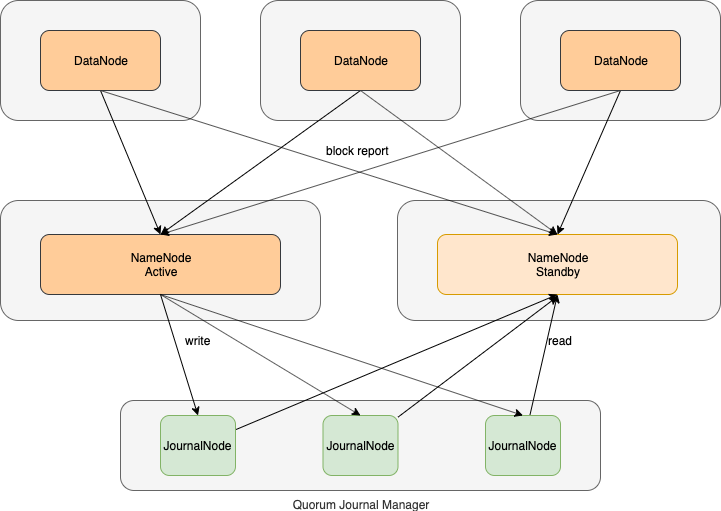

The diagram above was exported from draw.io. Its source (the exported page's mxGraphModel, read from the mxfile embedded in the PNG):
<mxGraphModel dx="1106" dy="830" grid="1" gridSize="10" guides="1" tooltips="1" connect="1" arrows="1" fold="1" page="1" pageScale="1" pageWidth="827" pageHeight="1169" math="0" shadow="0">
  <root>
    <mxCell id="0" />
    <mxCell id="1" parent="0" />
    <mxCell id="bWw_jLJrqigHDV3n6uoR-48" value="" style="rounded=1;whiteSpace=wrap;html=1;fillColor=#f5f5f5;strokeColor=#666666;fontColor=#333333;" parent="1" vertex="1">
      <mxGeometry x="437" y="520" width="323" height="120" as="geometry" />
    </mxCell>
    <mxCell id="bWw_jLJrqigHDV3n6uoR-50" value="NameNode&lt;br&gt;Standby" style="rounded=1;whiteSpace=wrap;html=1;labelPosition=center;verticalLabelPosition=middle;align=center;verticalAlign=middle;fillColor=#ffe6cc;strokeColor=#d79b00;" parent="1" vertex="1">
      <mxGeometry x="477" y="554" width="240" height="60" as="geometry" />
    </mxCell>
    <mxCell id="bWw_jLJrqigHDV3n6uoR-54" style="edgeStyle=orthogonalEdgeStyle;rounded=0;orthogonalLoop=1;jettySize=auto;html=1;entryX=0;entryY=0.5;entryDx=0;entryDy=0;exitX=0;exitY=0;exitDx=0;exitDy=0;" parent="1" edge="1">
      <mxGeometry relative="1" as="geometry">
        <Array as="points">
          <mxPoint x="477" y="329" />
          <mxPoint x="477" y="240" />
        </Array>
        <mxPoint x="497" y="240" as="targetPoint" />
      </mxGeometry>
    </mxCell>
    <mxCell id="bWw_jLJrqigHDV3n6uoR-55" style="edgeStyle=orthogonalEdgeStyle;rounded=0;orthogonalLoop=1;jettySize=auto;html=1;entryX=0;entryY=0.5;entryDx=0;entryDy=0;" parent="1" edge="1">
      <mxGeometry relative="1" as="geometry">
        <Array as="points">
          <mxPoint x="477" y="370" />
          <mxPoint x="477" y="440" />
        </Array>
        <mxPoint x="563.4589803375031" y="370" as="sourcePoint" />
      </mxGeometry>
    </mxCell>
    <mxCell id="bWw_jLJrqigHDV3n6uoR-56" style="edgeStyle=orthogonalEdgeStyle;rounded=0;orthogonalLoop=1;jettySize=auto;html=1;entryX=0.5;entryY=1;entryDx=0;entryDy=0;" parent="1" edge="1">
      <mxGeometry relative="1" as="geometry">
        <mxPoint x="597" y="270" as="targetPoint" />
      </mxGeometry>
    </mxCell>
    <mxCell id="bWw_jLJrqigHDV3n6uoR-59" style="edgeStyle=orthogonalEdgeStyle;rounded=0;orthogonalLoop=1;jettySize=auto;html=1;entryX=1;entryY=1;entryDx=0;entryDy=0;dashed=1;" parent="1" edge="1">
      <mxGeometry relative="1" as="geometry">
        <Array as="points">
          <mxPoint x="717" y="440" />
          <mxPoint x="717" y="371" />
        </Array>
        <mxPoint x="629" y="371" as="targetPoint" />
      </mxGeometry>
    </mxCell>
    <mxCell id="bWw_jLJrqigHDV3n6uoR-1" value="" style="rounded=1;whiteSpace=wrap;html=1;fillColor=#f5f5f5;strokeColor=#666666;fontColor=#333333;" parent="1" vertex="1">
      <mxGeometry x="40" y="520" width="320" height="120" as="geometry" />
    </mxCell>
    <mxCell id="bWw_jLJrqigHDV3n6uoR-3" value="NameNode&lt;br&gt;Active" style="rounded=1;whiteSpace=wrap;html=1;labelPosition=center;verticalLabelPosition=middle;align=center;verticalAlign=middle;fillColor=#ffcc99;strokeColor=#36393d;" parent="1" vertex="1">
      <mxGeometry x="80" y="554" width="240" height="60" as="geometry" />
    </mxCell>
    <mxCell id="bWw_jLJrqigHDV3n6uoR-12" style="edgeStyle=orthogonalEdgeStyle;rounded=0;orthogonalLoop=1;jettySize=auto;html=1;entryX=0;entryY=0.5;entryDx=0;entryDy=0;" parent="1" edge="1">
      <mxGeometry relative="1" as="geometry">
        <Array as="points">
          <mxPoint x="80" y="370" />
          <mxPoint x="80" y="440" />
        </Array>
        <mxPoint x="100" y="440" as="targetPoint" />
      </mxGeometry>
    </mxCell>
    <mxCell id="bWw_jLJrqigHDV3n6uoR-20" style="edgeStyle=orthogonalEdgeStyle;rounded=0;orthogonalLoop=1;jettySize=auto;html=1;entryX=0.5;entryY=1;entryDx=0;entryDy=0;" parent="1" edge="1">
      <mxGeometry relative="1" as="geometry">
        <mxPoint x="200" y="320" as="sourcePoint" />
      </mxGeometry>
    </mxCell>
    <mxCell id="bWw_jLJrqigHDV3n6uoR-18" style="edgeStyle=orthogonalEdgeStyle;rounded=0;orthogonalLoop=1;jettySize=auto;html=1;entryX=1;entryY=1;entryDx=0;entryDy=0;dashed=1;" parent="1" edge="1">
      <mxGeometry relative="1" as="geometry">
        <Array as="points">
          <mxPoint x="320" y="440" />
          <mxPoint x="320" y="371" />
        </Array>
        <mxPoint x="300" y="440" as="sourcePoint" />
      </mxGeometry>
    </mxCell>
    <mxCell id="bWw_jLJrqigHDV3n6uoR-39" style="edgeStyle=orthogonalEdgeStyle;rounded=0;orthogonalLoop=1;jettySize=auto;html=1;entryX=1;entryY=0;entryDx=0;entryDy=0;dashed=1;" parent="1" edge="1">
      <mxGeometry relative="1" as="geometry">
        <Array as="points">
          <mxPoint x="320" y="240" />
          <mxPoint x="320" y="329" />
        </Array>
        <mxPoint x="232" y="329" as="targetPoint" />
      </mxGeometry>
    </mxCell>
    <mxCell id="bWw_jLJrqigHDV3n6uoR-37" style="edgeStyle=orthogonalEdgeStyle;rounded=0;orthogonalLoop=1;jettySize=auto;html=1;entryX=0.75;entryY=0;entryDx=0;entryDy=0;" parent="1" edge="1">
      <mxGeometry relative="1" as="geometry">
        <Array as="points">
          <mxPoint x="250" y="120" />
          <mxPoint x="250" y="120" />
        </Array>
        <mxPoint x="250" y="210" as="targetPoint" />
      </mxGeometry>
    </mxCell>
    <mxCell id="mGH7jYaMQVgLKTz85FVF-1" value="Quorum Journal Manager" style="rounded=1;whiteSpace=wrap;html=1;fillColor=#f5f5f5;strokeColor=#666666;fontColor=#333333;labelPosition=center;verticalLabelPosition=bottom;align=center;verticalAlign=top;" parent="1" vertex="1">
      <mxGeometry x="160" y="720" width="480" height="90" as="geometry" />
    </mxCell>
    <mxCell id="mGH7jYaMQVgLKTz85FVF-5" value="write" style="text;html=1;align=center;verticalAlign=middle;resizable=0;points=[];;autosize=1;" parent="1" vertex="1">
      <mxGeometry x="217.5" y="650" width="40" height="20" as="geometry" />
    </mxCell>
    <mxCell id="mGH7jYaMQVgLKTz85FVF-6" value="read" style="text;html=1;align=center;verticalAlign=middle;resizable=0;points=[];;autosize=1;" parent="1" vertex="1">
      <mxGeometry x="580" y="650" width="40" height="20" as="geometry" />
    </mxCell>
    <mxCell id="mGH7jYaMQVgLKTz85FVF-18" style="edgeStyle=none;rounded=0;orthogonalLoop=1;jettySize=auto;html=1;entryX=0.5;entryY=1;entryDx=0;entryDy=0;" parent="1" source="mGH7jYaMQVgLKTz85FVF-7" target="bWw_jLJrqigHDV3n6uoR-50" edge="1">
      <mxGeometry relative="1" as="geometry" />
    </mxCell>
    <mxCell id="mGH7jYaMQVgLKTz85FVF-7" value="JournalNode" style="rounded=1;whiteSpace=wrap;html=1;labelPosition=center;verticalLabelPosition=middle;align=center;verticalAlign=middle;fillColor=#d5e8d4;strokeColor=#82b366;" parent="1" vertex="1">
      <mxGeometry x="200" y="735" width="75" height="60" as="geometry" />
    </mxCell>
    <mxCell id="mGH7jYaMQVgLKTz85FVF-19" style="edgeStyle=none;rounded=0;orthogonalLoop=1;jettySize=auto;html=1;" parent="1" source="mGH7jYaMQVgLKTz85FVF-10" edge="1">
      <mxGeometry relative="1" as="geometry">
        <mxPoint x="597" y="616" as="targetPoint" />
      </mxGeometry>
    </mxCell>
    <mxCell id="mGH7jYaMQVgLKTz85FVF-10" value="JournalNode" style="rounded=1;whiteSpace=wrap;html=1;labelPosition=center;verticalLabelPosition=middle;align=center;verticalAlign=middle;fillColor=#d5e8d4;strokeColor=#82b366;" parent="1" vertex="1">
      <mxGeometry x="362.5" y="735" width="75" height="60" as="geometry" />
    </mxCell>
    <mxCell id="mGH7jYaMQVgLKTz85FVF-21" style="edgeStyle=none;rounded=0;orthogonalLoop=1;jettySize=auto;html=1;entryX=0.5;entryY=1;entryDx=0;entryDy=0;" parent="1" source="mGH7jYaMQVgLKTz85FVF-11" target="bWw_jLJrqigHDV3n6uoR-50" edge="1">
      <mxGeometry relative="1" as="geometry" />
    </mxCell>
    <mxCell id="mGH7jYaMQVgLKTz85FVF-11" value="JournalNode" style="rounded=1;whiteSpace=wrap;html=1;labelPosition=center;verticalLabelPosition=middle;align=center;verticalAlign=middle;fillColor=#d5e8d4;strokeColor=#82b366;" parent="1" vertex="1">
      <mxGeometry x="525" y="735" width="75" height="60" as="geometry" />
    </mxCell>
    <mxCell id="mGH7jYaMQVgLKTz85FVF-13" style="edgeStyle=none;rounded=0;orthogonalLoop=1;jettySize=auto;html=1;entryX=0.5;entryY=0;entryDx=0;entryDy=0;" parent="1" target="mGH7jYaMQVgLKTz85FVF-7" edge="1">
      <mxGeometry relative="1" as="geometry">
        <mxPoint x="200" y="614" as="sourcePoint" />
      </mxGeometry>
    </mxCell>
    <mxCell id="mGH7jYaMQVgLKTz85FVF-15" style="edgeStyle=none;rounded=0;orthogonalLoop=1;jettySize=auto;html=1;entryX=0.5;entryY=0;entryDx=0;entryDy=0;exitX=0.5;exitY=1;exitDx=0;exitDy=0;" parent="1" source="bWw_jLJrqigHDV3n6uoR-3" target="mGH7jYaMQVgLKTz85FVF-10" edge="1">
      <mxGeometry relative="1" as="geometry" />
    </mxCell>
    <mxCell id="mGH7jYaMQVgLKTz85FVF-16" style="edgeStyle=none;rounded=0;orthogonalLoop=1;jettySize=auto;html=1;entryX=0.5;entryY=0;entryDx=0;entryDy=0;exitX=0.5;exitY=1;exitDx=0;exitDy=0;" parent="1" source="bWw_jLJrqigHDV3n6uoR-3" target="mGH7jYaMQVgLKTz85FVF-11" edge="1">
      <mxGeometry relative="1" as="geometry" />
    </mxCell>
    <mxCell id="mGH7jYaMQVgLKTz85FVF-22" value="" style="rounded=1;whiteSpace=wrap;html=1;fillColor=#f5f5f5;strokeColor=#666666;fontColor=#333333;" parent="1" vertex="1">
      <mxGeometry x="40" y="320" width="200" height="120" as="geometry" />
    </mxCell>
    <mxCell id="mGH7jYaMQVgLKTz85FVF-24" value="" style="rounded=1;whiteSpace=wrap;html=1;fillColor=#f5f5f5;strokeColor=#666666;fontColor=#333333;" parent="1" vertex="1">
      <mxGeometry x="560" y="320" width="200" height="120" as="geometry" />
    </mxCell>
    <mxCell id="mGH7jYaMQVgLKTz85FVF-25" value="" style="rounded=1;whiteSpace=wrap;html=1;fillColor=#f5f5f5;strokeColor=#666666;fontColor=#333333;" parent="1" vertex="1">
      <mxGeometry x="300" y="320" width="200" height="120" as="geometry" />
    </mxCell>
    <mxCell id="mGH7jYaMQVgLKTz85FVF-29" style="edgeStyle=none;rounded=0;orthogonalLoop=1;jettySize=auto;html=1;entryX=0.5;entryY=0;entryDx=0;entryDy=0;exitX=0.5;exitY=1;exitDx=0;exitDy=0;" parent="1" source="mGH7jYaMQVgLKTz85FVF-26" target="bWw_jLJrqigHDV3n6uoR-3" edge="1">
      <mxGeometry relative="1" as="geometry" />
    </mxCell>
    <mxCell id="mGH7jYaMQVgLKTz85FVF-30" style="edgeStyle=none;rounded=0;orthogonalLoop=1;jettySize=auto;html=1;entryX=0.5;entryY=0;entryDx=0;entryDy=0;exitX=0.5;exitY=1;exitDx=0;exitDy=0;" parent="1" source="mGH7jYaMQVgLKTz85FVF-26" target="bWw_jLJrqigHDV3n6uoR-50" edge="1">
      <mxGeometry relative="1" as="geometry" />
    </mxCell>
    <mxCell id="mGH7jYaMQVgLKTz85FVF-26" value="DataNode" style="rounded=1;whiteSpace=wrap;html=1;labelPosition=center;verticalLabelPosition=middle;align=center;verticalAlign=middle;fillColor=#ffcc99;strokeColor=#36393d;" parent="1" vertex="1">
      <mxGeometry x="80" y="350" width="120" height="60" as="geometry" />
    </mxCell>
    <mxCell id="mGH7jYaMQVgLKTz85FVF-31" style="edgeStyle=none;rounded=0;orthogonalLoop=1;jettySize=auto;html=1;entryX=0.5;entryY=0;entryDx=0;entryDy=0;exitX=0.5;exitY=1;exitDx=0;exitDy=0;" parent="1" source="mGH7jYaMQVgLKTz85FVF-27" target="bWw_jLJrqigHDV3n6uoR-3" edge="1">
      <mxGeometry relative="1" as="geometry" />
    </mxCell>
    <mxCell id="mGH7jYaMQVgLKTz85FVF-32" style="edgeStyle=none;rounded=0;orthogonalLoop=1;jettySize=auto;html=1;entryX=0.5;entryY=0;entryDx=0;entryDy=0;exitX=0.5;exitY=1;exitDx=0;exitDy=0;" parent="1" source="mGH7jYaMQVgLKTz85FVF-27" target="bWw_jLJrqigHDV3n6uoR-50" edge="1">
      <mxGeometry relative="1" as="geometry" />
    </mxCell>
    <mxCell id="mGH7jYaMQVgLKTz85FVF-27" value="DataNode" style="rounded=1;whiteSpace=wrap;html=1;labelPosition=center;verticalLabelPosition=middle;align=center;verticalAlign=middle;fillColor=#ffcc99;strokeColor=#36393d;" parent="1" vertex="1">
      <mxGeometry x="340" y="350" width="120" height="60" as="geometry" />
    </mxCell>
    <mxCell id="mGH7jYaMQVgLKTz85FVF-33" style="edgeStyle=none;rounded=0;orthogonalLoop=1;jettySize=auto;html=1;entryX=0.5;entryY=0;entryDx=0;entryDy=0;exitX=0.5;exitY=1;exitDx=0;exitDy=0;" parent="1" source="mGH7jYaMQVgLKTz85FVF-28" target="bWw_jLJrqigHDV3n6uoR-3" edge="1">
      <mxGeometry relative="1" as="geometry" />
    </mxCell>
    <mxCell id="mGH7jYaMQVgLKTz85FVF-34" style="edgeStyle=none;rounded=0;orthogonalLoop=1;jettySize=auto;html=1;entryX=0.5;entryY=0;entryDx=0;entryDy=0;exitX=0.5;exitY=1;exitDx=0;exitDy=0;" parent="1" source="mGH7jYaMQVgLKTz85FVF-28" target="bWw_jLJrqigHDV3n6uoR-50" edge="1">
      <mxGeometry relative="1" as="geometry" />
    </mxCell>
    <mxCell id="mGH7jYaMQVgLKTz85FVF-28" value="DataNode" style="rounded=1;whiteSpace=wrap;html=1;labelPosition=center;verticalLabelPosition=middle;align=center;verticalAlign=middle;fillColor=#ffcc99;strokeColor=#36393d;" parent="1" vertex="1">
      <mxGeometry x="600" y="350" width="120" height="60" as="geometry" />
    </mxCell>
    <mxCell id="mGH7jYaMQVgLKTz85FVF-35" value="block report" style="text;html=1;align=center;verticalAlign=middle;resizable=0;points=[];;autosize=1;" parent="1" vertex="1">
      <mxGeometry x="357.5" y="460" width="80" height="20" as="geometry" />
    </mxCell>
  </root>
</mxGraphModel>